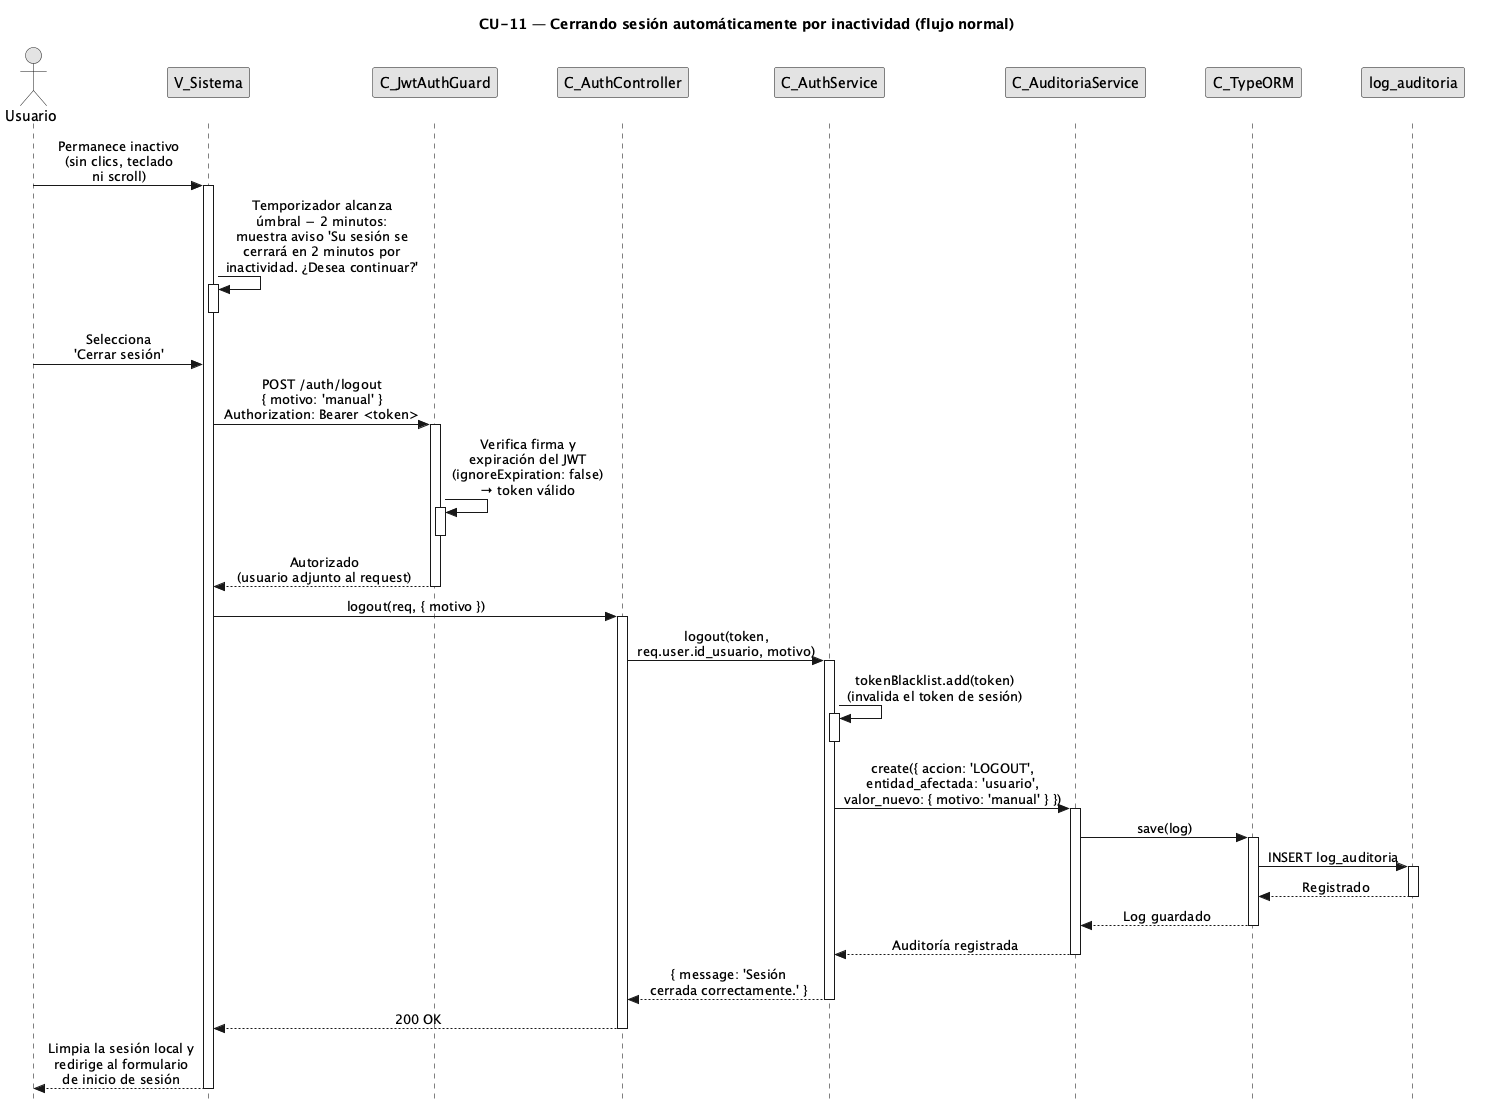

The diagram above was rendered by PlantUML. Its source (embedded in the PNG):
@startuml CU11-normal
title CU-11 — Cerrando sesión automáticamente por inactividad (flujo normal)

skinparam style strictuml
skinparam monochrome true
skinparam shadowing false
skinparam sequenceMessageAlign center
<style>
sequenceDiagram {
  participant {
    margin 25
  }
  actor {
    margin 20
  }
}
</style>
skinparam sequence {
  MessageAlign center
  LifeLineBorderColor black
}
hide footbox

actor "Usuario" as user
participant "V_Sistema" as view
participant "C_JwtAuthGuard" as guard
participant "C_AuthController" as ctrl
participant "C_AuthService" as svc
participant "C_AuditoriaService" as aud
participant "C_TypeORM" as orm
participant "log_auditoria" as aent

user -> view : Permanece inactivo\n(sin clics, teclado\nni scroll)
activate view

view -> view : Temporizador alcanza\númbral − 2 minutos:\nmuestra aviso 'Su sesión se\ncerrará en 2 minutos por\ninactividad. ¿Desea continuar?'
activate view
deactivate view

user -> view : Selecciona\n'Cerrar sesión'
view -> guard : POST /auth/logout\n{ motivo: 'manual' }\nAuthorization: Bearer <token>
activate guard

guard -> guard : Verifica firma y\nexpiración del JWT\n(ignoreExpiration: false)\n→ token válido
activate guard
deactivate guard

guard --> view : Autorizado\n(usuario adjunto al request)
deactivate guard

view -> ctrl : logout(req, { motivo })
activate ctrl

ctrl -> svc : logout(token,\nreq.user.id_usuario, motivo)
activate svc

svc -> svc : tokenBlacklist.add(token)\n(invalida el token de sesión)
activate svc
deactivate svc

svc -> aud : create({ accion: 'LOGOUT',\nentidad_afectada: 'usuario',\nvalor_nuevo: { motivo: 'manual' } })
activate aud

aud -> orm : save(log)
activate orm

orm -> aent : INSERT log_auditoria
activate aent
aent --> orm : Registrado
deactivate aent

orm --> aud : Log guardado
deactivate orm

aud --> svc : Auditoría registrada
deactivate aud

svc --> ctrl : { message: 'Sesión\ncerrada correctamente.' }
deactivate svc

ctrl --> view : 200 OK
deactivate ctrl

view --> user : Limpia la sesión local y\nredirige al formulario\nde inicio de sesión
deactivate view

@enduml